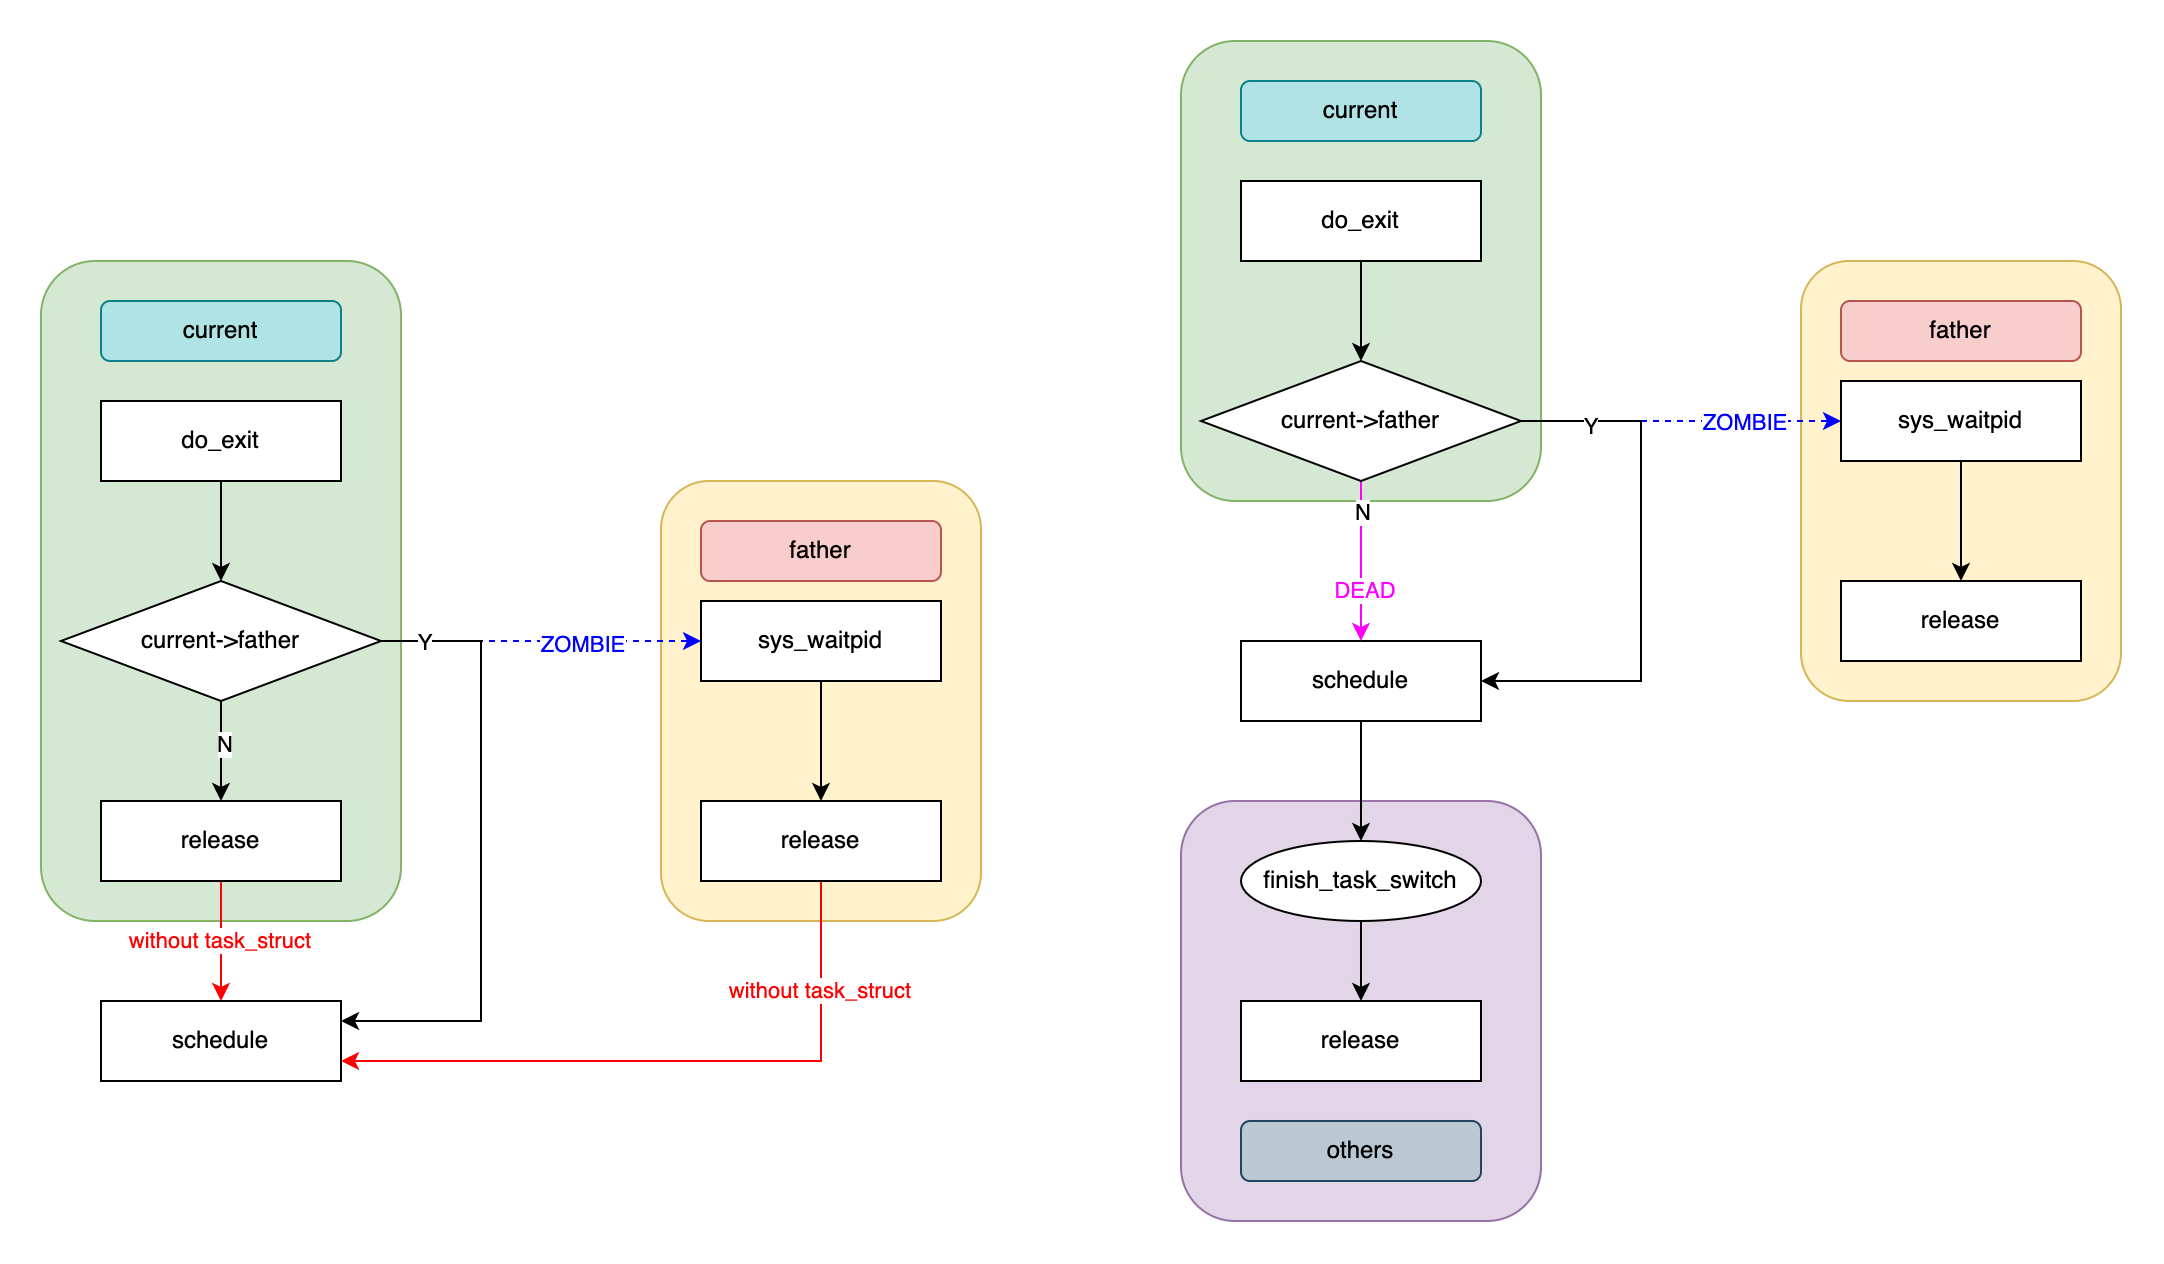

The diagram above was exported from draw.io. Its source (the exported page's mxGraphModel, read from the mxfile embedded in the PNG):
<mxGraphModel dx="1326" dy="2344" grid="1" gridSize="10" guides="1" tooltips="1" connect="1" arrows="1" fold="1" page="1" pageScale="1" pageWidth="827" pageHeight="1169" math="0" shadow="0">
  <root>
    <mxCell id="0" />
    <mxCell id="1" parent="0" />
    <mxCell id="5EsewTRmIhRO6SJT5q5--58" value="" style="rounded=1;whiteSpace=wrap;html=1;fillColor=#e1d5e7;strokeColor=#9673a6;" parent="1" vertex="1">
      <mxGeometry x="740" y="-250" width="180" height="210" as="geometry" />
    </mxCell>
    <mxCell id="5EsewTRmIhRO6SJT5q5--59" value="others" style="rounded=1;whiteSpace=wrap;html=1;fillColor=#bac8d3;strokeColor=#23445d;" parent="1" vertex="1">
      <mxGeometry x="770" y="-90" width="120" height="30" as="geometry" />
    </mxCell>
    <mxCell id="5EsewTRmIhRO6SJT5q5--52" value="" style="rounded=1;whiteSpace=wrap;html=1;fillColor=#d5e8d4;strokeColor=#82b366;" parent="1" vertex="1">
      <mxGeometry x="740" y="-630" width="180" height="230" as="geometry" />
    </mxCell>
    <mxCell id="5EsewTRmIhRO6SJT5q5--53" value="current" style="rounded=1;whiteSpace=wrap;html=1;fillColor=#b0e3e6;strokeColor=#0e8088;" parent="1" vertex="1">
      <mxGeometry x="770" y="-610" width="120" height="30" as="geometry" />
    </mxCell>
    <mxCell id="5EsewTRmIhRO6SJT5q5--47" value="" style="rounded=1;whiteSpace=wrap;html=1;fillColor=#fff2cc;strokeColor=#d6b656;" parent="1" vertex="1">
      <mxGeometry x="1050" y="-520" width="160" height="220" as="geometry" />
    </mxCell>
    <mxCell id="5EsewTRmIhRO6SJT5q5--34" value="" style="rounded=1;whiteSpace=wrap;html=1;fillColor=#fff2cc;strokeColor=#d6b656;" parent="1" vertex="1">
      <mxGeometry x="480" y="-410" width="160" height="220" as="geometry" />
    </mxCell>
    <mxCell id="5EsewTRmIhRO6SJT5q5--32" value="" style="rounded=1;whiteSpace=wrap;html=1;fillColor=#d5e8d4;strokeColor=#82b366;" parent="1" vertex="1">
      <mxGeometry x="170" y="-520" width="180" height="330" as="geometry" />
    </mxCell>
    <mxCell id="5EsewTRmIhRO6SJT5q5--16" style="edgeStyle=orthogonalEdgeStyle;rounded=0;orthogonalLoop=1;jettySize=auto;html=1;exitX=0.5;exitY=1;exitDx=0;exitDy=0;entryX=0.5;entryY=0;entryDx=0;entryDy=0;" parent="1" source="5EsewTRmIhRO6SJT5q5--1" target="5EsewTRmIhRO6SJT5q5--5" edge="1">
      <mxGeometry relative="1" as="geometry" />
    </mxCell>
    <mxCell id="5EsewTRmIhRO6SJT5q5--1" value="do_exit" style="rounded=0;whiteSpace=wrap;html=1;" parent="1" vertex="1">
      <mxGeometry x="200" y="-450" width="120" height="40" as="geometry" />
    </mxCell>
    <mxCell id="5EsewTRmIhRO6SJT5q5--14" style="edgeStyle=orthogonalEdgeStyle;rounded=0;orthogonalLoop=1;jettySize=auto;html=1;exitX=0.5;exitY=1;exitDx=0;exitDy=0;entryX=0.5;entryY=0;entryDx=0;entryDy=0;" parent="1" source="5EsewTRmIhRO6SJT5q5--2" target="5EsewTRmIhRO6SJT5q5--13" edge="1">
      <mxGeometry relative="1" as="geometry" />
    </mxCell>
    <mxCell id="5EsewTRmIhRO6SJT5q5--2" value="sys_waitpid" style="rounded=0;whiteSpace=wrap;html=1;" parent="1" vertex="1">
      <mxGeometry x="500" y="-350" width="120" height="40" as="geometry" />
    </mxCell>
    <mxCell id="5EsewTRmIhRO6SJT5q5--9" style="edgeStyle=orthogonalEdgeStyle;rounded=0;orthogonalLoop=1;jettySize=auto;html=1;exitX=0.5;exitY=1;exitDx=0;exitDy=0;strokeWidth=1;strokeColor=#ff0000;" parent="1" source="5EsewTRmIhRO6SJT5q5--3" target="5EsewTRmIhRO6SJT5q5--4" edge="1">
      <mxGeometry relative="1" as="geometry" />
    </mxCell>
    <mxCell id="5EsewTRmIhRO6SJT5q5--41" value="&lt;font color=&quot;#ff0000&quot;&gt;without task_struct&amp;nbsp;&lt;/font&gt;" style="edgeLabel;html=1;align=center;verticalAlign=middle;resizable=0;points=[];" parent="5EsewTRmIhRO6SJT5q5--9" vertex="1" connectable="0">
      <mxGeometry x="-0.0667" relative="1" as="geometry">
        <mxPoint y="2" as="offset" />
      </mxGeometry>
    </mxCell>
    <mxCell id="5EsewTRmIhRO6SJT5q5--3" value="release" style="rounded=0;whiteSpace=wrap;html=1;" parent="1" vertex="1">
      <mxGeometry x="200" y="-250" width="120" height="40" as="geometry" />
    </mxCell>
    <mxCell id="5EsewTRmIhRO6SJT5q5--4" value="schedule" style="rounded=0;whiteSpace=wrap;html=1;" parent="1" vertex="1">
      <mxGeometry x="200" y="-150" width="120" height="40" as="geometry" />
    </mxCell>
    <mxCell id="5EsewTRmIhRO6SJT5q5--7" style="edgeStyle=orthogonalEdgeStyle;rounded=0;orthogonalLoop=1;jettySize=auto;html=1;exitX=0.5;exitY=1;exitDx=0;exitDy=0;entryX=0.5;entryY=0;entryDx=0;entryDy=0;" parent="1" source="5EsewTRmIhRO6SJT5q5--5" target="5EsewTRmIhRO6SJT5q5--3" edge="1">
      <mxGeometry relative="1" as="geometry" />
    </mxCell>
    <mxCell id="5EsewTRmIhRO6SJT5q5--11" value="N" style="edgeLabel;html=1;align=center;verticalAlign=middle;resizable=0;points=[];" parent="5EsewTRmIhRO6SJT5q5--7" vertex="1" connectable="0">
      <mxGeometry x="-0.12" y="1" relative="1" as="geometry">
        <mxPoint as="offset" />
      </mxGeometry>
    </mxCell>
    <mxCell id="5EsewTRmIhRO6SJT5q5--8" style="edgeStyle=orthogonalEdgeStyle;rounded=0;orthogonalLoop=1;jettySize=auto;html=1;exitX=1;exitY=0.5;exitDx=0;exitDy=0;entryX=0;entryY=0.5;entryDx=0;entryDy=0;dashed=1;strokeColor=#0000FF;" parent="1" source="5EsewTRmIhRO6SJT5q5--5" target="5EsewTRmIhRO6SJT5q5--2" edge="1">
      <mxGeometry relative="1" as="geometry" />
    </mxCell>
    <mxCell id="fIFGQOXY7mSVYcmpRcrS-1" value="&lt;span style=&quot;color: rgb(0, 0, 255);&quot;&gt;ZOMBIE&lt;/span&gt;" style="edgeLabel;html=1;align=center;verticalAlign=middle;resizable=0;points=[];" vertex="1" connectable="0" parent="5EsewTRmIhRO6SJT5q5--8">
      <mxGeometry x="0.25" y="-1" relative="1" as="geometry">
        <mxPoint as="offset" />
      </mxGeometry>
    </mxCell>
    <mxCell id="5EsewTRmIhRO6SJT5q5--10" style="edgeStyle=orthogonalEdgeStyle;rounded=0;orthogonalLoop=1;jettySize=auto;html=1;exitX=1;exitY=0.5;exitDx=0;exitDy=0;" parent="1" source="5EsewTRmIhRO6SJT5q5--5" edge="1">
      <mxGeometry relative="1" as="geometry">
        <mxPoint x="320" y="-140" as="targetPoint" />
        <Array as="points">
          <mxPoint x="390" y="-330" />
          <mxPoint x="390" y="-140" />
        </Array>
      </mxGeometry>
    </mxCell>
    <mxCell id="5EsewTRmIhRO6SJT5q5--12" value="Y" style="edgeLabel;html=1;align=center;verticalAlign=middle;resizable=0;points=[];" parent="5EsewTRmIhRO6SJT5q5--10" vertex="1" connectable="0">
      <mxGeometry x="-0.8562" relative="1" as="geometry">
        <mxPoint as="offset" />
      </mxGeometry>
    </mxCell>
    <mxCell id="5EsewTRmIhRO6SJT5q5--5" value="current-&amp;gt;father" style="rhombus;whiteSpace=wrap;html=1;" parent="1" vertex="1">
      <mxGeometry x="180" y="-360" width="160" height="60" as="geometry" />
    </mxCell>
    <mxCell id="5EsewTRmIhRO6SJT5q5--15" style="edgeStyle=orthogonalEdgeStyle;rounded=0;orthogonalLoop=1;jettySize=auto;html=1;exitX=0.5;exitY=1;exitDx=0;exitDy=0;entryX=1;entryY=0.75;entryDx=0;entryDy=0;strokeColor=#ff0000;" parent="1" source="5EsewTRmIhRO6SJT5q5--13" target="5EsewTRmIhRO6SJT5q5--4" edge="1">
      <mxGeometry relative="1" as="geometry" />
    </mxCell>
    <mxCell id="5EsewTRmIhRO6SJT5q5--43" value="&lt;span style=&quot;color: rgb(255, 0, 0);&quot;&gt;without task_struct&amp;nbsp;&lt;/span&gt;" style="edgeLabel;html=1;align=center;verticalAlign=middle;resizable=0;points=[];" parent="5EsewTRmIhRO6SJT5q5--15" vertex="1" connectable="0">
      <mxGeometry x="-0.5556" y="-2" relative="1" as="geometry">
        <mxPoint x="2" y="-20" as="offset" />
      </mxGeometry>
    </mxCell>
    <mxCell id="5EsewTRmIhRO6SJT5q5--13" value="release" style="rounded=0;whiteSpace=wrap;html=1;" parent="1" vertex="1">
      <mxGeometry x="500" y="-250" width="120" height="40" as="geometry" />
    </mxCell>
    <mxCell id="5EsewTRmIhRO6SJT5q5--38" style="edgeStyle=orthogonalEdgeStyle;rounded=0;orthogonalLoop=1;jettySize=auto;html=1;exitX=0.5;exitY=1;exitDx=0;exitDy=0;entryX=0.5;entryY=0;entryDx=0;entryDy=0;" parent="1" source="5EsewTRmIhRO6SJT5q5--18" target="5EsewTRmIhRO6SJT5q5--31" edge="1">
      <mxGeometry relative="1" as="geometry" />
    </mxCell>
    <mxCell id="5EsewTRmIhRO6SJT5q5--18" value="do_exit" style="rounded=0;whiteSpace=wrap;html=1;" parent="1" vertex="1">
      <mxGeometry x="770" y="-560" width="120" height="40" as="geometry" />
    </mxCell>
    <mxCell id="5EsewTRmIhRO6SJT5q5--50" style="edgeStyle=orthogonalEdgeStyle;rounded=0;orthogonalLoop=1;jettySize=auto;html=1;exitX=0.5;exitY=1;exitDx=0;exitDy=0;entryX=0.5;entryY=0;entryDx=0;entryDy=0;" parent="1" source="5EsewTRmIhRO6SJT5q5--20" target="5EsewTRmIhRO6SJT5q5--30" edge="1">
      <mxGeometry relative="1" as="geometry" />
    </mxCell>
    <mxCell id="5EsewTRmIhRO6SJT5q5--20" value="sys_waitpid" style="rounded=0;whiteSpace=wrap;html=1;" parent="1" vertex="1">
      <mxGeometry x="1070" y="-460" width="120" height="40" as="geometry" />
    </mxCell>
    <mxCell id="5EsewTRmIhRO6SJT5q5--56" style="edgeStyle=orthogonalEdgeStyle;rounded=0;orthogonalLoop=1;jettySize=auto;html=1;exitX=0.5;exitY=1;exitDx=0;exitDy=0;entryX=0.5;entryY=0;entryDx=0;entryDy=0;" parent="1" source="5EsewTRmIhRO6SJT5q5--23" target="5EsewTRmIhRO6SJT5q5--55" edge="1">
      <mxGeometry relative="1" as="geometry" />
    </mxCell>
    <mxCell id="5EsewTRmIhRO6SJT5q5--23" value="schedule" style="rounded=0;whiteSpace=wrap;html=1;" parent="1" vertex="1">
      <mxGeometry x="770" y="-330" width="120" height="40" as="geometry" />
    </mxCell>
    <mxCell id="5EsewTRmIhRO6SJT5q5--30" value="release" style="rounded=0;whiteSpace=wrap;html=1;" parent="1" vertex="1">
      <mxGeometry x="1070" y="-360" width="120" height="40" as="geometry" />
    </mxCell>
    <mxCell id="5EsewTRmIhRO6SJT5q5--39" style="edgeStyle=orthogonalEdgeStyle;rounded=0;orthogonalLoop=1;jettySize=auto;html=1;exitX=0.5;exitY=1;exitDx=0;exitDy=0;entryX=0.5;entryY=0;entryDx=0;entryDy=0;strokeColor=#ff02ff;" parent="1" source="5EsewTRmIhRO6SJT5q5--31" target="5EsewTRmIhRO6SJT5q5--23" edge="1">
      <mxGeometry relative="1" as="geometry" />
    </mxCell>
    <mxCell id="5EsewTRmIhRO6SJT5q5--40" value="N" style="edgeLabel;html=1;align=center;verticalAlign=middle;resizable=0;points=[];" parent="5EsewTRmIhRO6SJT5q5--39" vertex="1" connectable="0">
      <mxGeometry x="-0.6286" relative="1" as="geometry">
        <mxPoint as="offset" />
      </mxGeometry>
    </mxCell>
    <mxCell id="5EsewTRmIhRO6SJT5q5--44" value="&lt;font color=&quot;#ff00ff&quot;&gt;DEAD&lt;/font&gt;" style="edgeLabel;html=1;align=center;verticalAlign=middle;resizable=0;points=[];" parent="5EsewTRmIhRO6SJT5q5--39" vertex="1" connectable="0">
      <mxGeometry x="0.3429" y="1" relative="1" as="geometry">
        <mxPoint as="offset" />
      </mxGeometry>
    </mxCell>
    <mxCell id="5EsewTRmIhRO6SJT5q5--46" style="edgeStyle=orthogonalEdgeStyle;rounded=0;orthogonalLoop=1;jettySize=auto;html=1;exitX=1;exitY=0.5;exitDx=0;exitDy=0;entryX=0;entryY=0.5;entryDx=0;entryDy=0;dashed=1;strokeColor=#0000FF;" parent="1" source="5EsewTRmIhRO6SJT5q5--31" target="5EsewTRmIhRO6SJT5q5--20" edge="1">
      <mxGeometry relative="1" as="geometry" />
    </mxCell>
    <mxCell id="fIFGQOXY7mSVYcmpRcrS-2" value="&lt;span style=&quot;color: rgb(0, 0, 255);&quot;&gt;ZOMBIE&lt;/span&gt;" style="edgeLabel;html=1;align=center;verticalAlign=middle;resizable=0;points=[];" vertex="1" connectable="0" parent="5EsewTRmIhRO6SJT5q5--46">
      <mxGeometry x="-0.0462" y="-1" relative="1" as="geometry">
        <mxPoint x="34" y="-1" as="offset" />
      </mxGeometry>
    </mxCell>
    <mxCell id="fIFGQOXY7mSVYcmpRcrS-4" style="edgeStyle=orthogonalEdgeStyle;rounded=0;orthogonalLoop=1;jettySize=auto;html=1;exitX=1;exitY=0.5;exitDx=0;exitDy=0;entryX=1;entryY=0.5;entryDx=0;entryDy=0;" edge="1" parent="1" source="5EsewTRmIhRO6SJT5q5--31" target="5EsewTRmIhRO6SJT5q5--23">
      <mxGeometry relative="1" as="geometry">
        <Array as="points">
          <mxPoint x="970" y="-440" />
          <mxPoint x="970" y="-310" />
        </Array>
      </mxGeometry>
    </mxCell>
    <mxCell id="fIFGQOXY7mSVYcmpRcrS-5" value="Y" style="edgeLabel;html=1;align=center;verticalAlign=middle;resizable=0;points=[];" vertex="1" connectable="0" parent="fIFGQOXY7mSVYcmpRcrS-4">
      <mxGeometry x="-0.7481" y="-2" relative="1" as="geometry">
        <mxPoint as="offset" />
      </mxGeometry>
    </mxCell>
    <mxCell id="5EsewTRmIhRO6SJT5q5--31" value="current-&amp;gt;father" style="rhombus;whiteSpace=wrap;html=1;" parent="1" vertex="1">
      <mxGeometry x="750" y="-470" width="160" height="60" as="geometry" />
    </mxCell>
    <mxCell id="5EsewTRmIhRO6SJT5q5--33" value="current" style="rounded=1;whiteSpace=wrap;html=1;fillColor=#b0e3e6;strokeColor=#0e8088;" parent="1" vertex="1">
      <mxGeometry x="200" y="-500" width="120" height="30" as="geometry" />
    </mxCell>
    <mxCell id="5EsewTRmIhRO6SJT5q5--36" value="father" style="rounded=1;whiteSpace=wrap;html=1;fillColor=#f8cecc;strokeColor=#b85450;" parent="1" vertex="1">
      <mxGeometry x="500" y="-390" width="120" height="30" as="geometry" />
    </mxCell>
    <mxCell id="5EsewTRmIhRO6SJT5q5--48" value="father" style="rounded=1;whiteSpace=wrap;html=1;fillColor=#f8cecc;strokeColor=#b85450;" parent="1" vertex="1">
      <mxGeometry x="1070" y="-500" width="120" height="30" as="geometry" />
    </mxCell>
    <mxCell id="5EsewTRmIhRO6SJT5q5--54" value="release" style="rounded=0;whiteSpace=wrap;html=1;" parent="1" vertex="1">
      <mxGeometry x="770" y="-150" width="120" height="40" as="geometry" />
    </mxCell>
    <mxCell id="5EsewTRmIhRO6SJT5q5--57" style="edgeStyle=orthogonalEdgeStyle;rounded=0;orthogonalLoop=1;jettySize=auto;html=1;exitX=0.5;exitY=1;exitDx=0;exitDy=0;entryX=0.5;entryY=0;entryDx=0;entryDy=0;" parent="1" source="5EsewTRmIhRO6SJT5q5--55" target="5EsewTRmIhRO6SJT5q5--54" edge="1">
      <mxGeometry relative="1" as="geometry" />
    </mxCell>
    <mxCell id="5EsewTRmIhRO6SJT5q5--55" value="finish_task_switch" style="ellipse;whiteSpace=wrap;html=1;" parent="1" vertex="1">
      <mxGeometry x="770" y="-230" width="120" height="40" as="geometry" />
    </mxCell>
  </root>
</mxGraphModel>